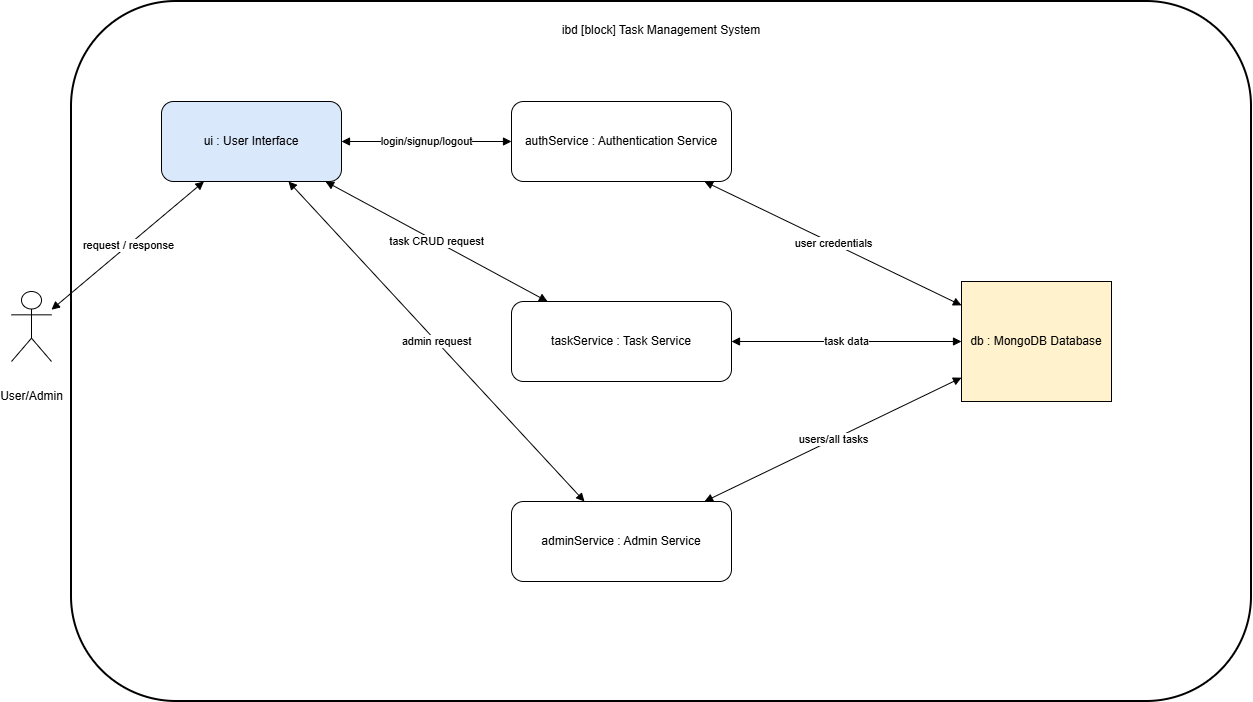

The diagram above was exported from draw.io. Its source (the exported page's mxGraphModel, read from the mxfile embedded in the PNG):
<mxGraphModel dx="1414" dy="777" grid="1" gridSize="10" guides="1" tooltips="1" connect="1" arrows="1" fold="1" page="1" pageScale="1" pageWidth="1400" pageHeight="900" math="0" shadow="0">
  <root>
    <mxCell id="0" />
    <mxCell id="1" parent="0" />
    <mxCell id="boundary" parent="1" style="rounded=1;whiteSpace=wrap;html=1;verticalAlign=top;spacingTop=15;strokeWidth=2;" value="ibd [block] Task Management System" vertex="1">
      <mxGeometry height="700" width="1180" x="80" y="60" as="geometry" />
    </mxCell>
    <mxCell id="ui" parent="1" style="rounded=1;whiteSpace=wrap;html=1;fillColor=#dae8fc;" value="ui : User Interface" vertex="1">
      <mxGeometry height="80" width="180" x="170" y="160" as="geometry" />
    </mxCell>
    <mxCell id="auth" parent="1" style="rounded=1;whiteSpace=wrap;html=1;" value="authService : Authentication Service" vertex="1">
      <mxGeometry height="80" width="220" x="520" y="160" as="geometry" />
    </mxCell>
    <mxCell id="task" parent="1" style="rounded=1;whiteSpace=wrap;html=1;" value="taskService : Task Service" vertex="1">
      <mxGeometry height="80" width="220" x="520" y="360" as="geometry" />
    </mxCell>
    <mxCell id="admin" parent="1" style="rounded=1;whiteSpace=wrap;html=1;" value="adminService : Admin Service" vertex="1">
      <mxGeometry height="80" width="220" x="520" y="560" as="geometry" />
    </mxCell>
    <mxCell id="db" parent="1" style="shape=cylinder3d;whiteSpace=wrap;html=1;fillColor=#fff2cc;" value="db : MongoDB Database" vertex="1">
      <mxGeometry height="120" width="150" x="970" y="340" as="geometry" />
    </mxCell>
    <mxCell id="userport" parent="1" style="shape=umlActor;verticalLabelPosition=bottom;html=1;" value="User/Admin" vertex="1">
      <mxGeometry height="70" width="40" x="20" y="350" as="geometry" />
    </mxCell>
    <mxCell id="e1" edge="1" parent="1" source="userport" style="endArrow=block;startArrow=block;html=1;" target="ui" value="request / response">
      <mxGeometry relative="1" as="geometry" />
    </mxCell>
    <mxCell id="e2" edge="1" parent="1" source="ui" style="endArrow=block;startArrow=block;html=1;" target="auth" value="login/signup/logout">
      <mxGeometry relative="1" as="geometry" />
    </mxCell>
    <mxCell id="e3" edge="1" parent="1" source="ui" style="endArrow=block;startArrow=block;html=1;" target="task" value="task CRUD request">
      <mxGeometry relative="1" as="geometry" />
    </mxCell>
    <mxCell id="e4" edge="1" parent="1" source="ui" style="endArrow=block;startArrow=block;html=1;" target="admin" value="admin request">
      <mxGeometry relative="1" as="geometry" />
    </mxCell>
    <mxCell id="e5" edge="1" parent="1" source="auth" style="endArrow=block;startArrow=block;html=1;" target="db" value="user credentials">
      <mxGeometry relative="1" as="geometry" />
    </mxCell>
    <mxCell id="e6" edge="1" parent="1" source="task" style="endArrow=block;startArrow=block;html=1;" target="db" value="task data">
      <mxGeometry relative="1" as="geometry" />
    </mxCell>
    <mxCell id="e7" edge="1" parent="1" source="admin" style="endArrow=block;startArrow=block;html=1;" target="db" value="users/all tasks">
      <mxGeometry relative="1" as="geometry" />
    </mxCell>
  </root>
</mxGraphModel>